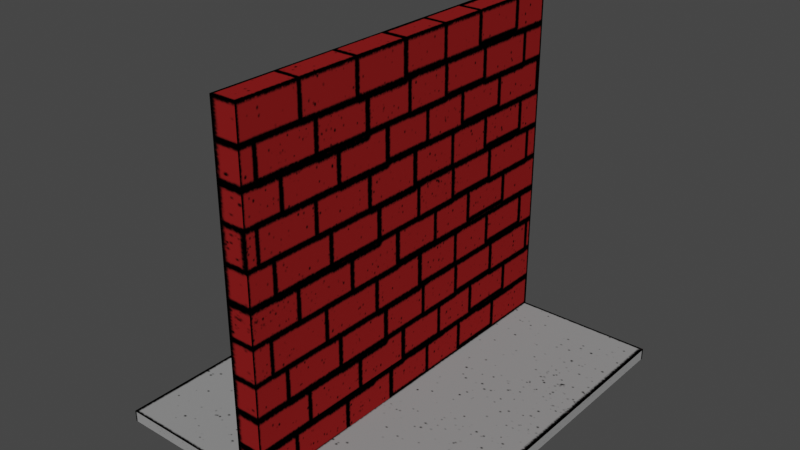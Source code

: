 # Source: brickWall.blend  (saved by Blender 3.3.6; exported with 4.5.12 LTS)
import bpy
from mathutils import Matrix  # noqa: F401  (used for matrix-valued properties, if any)

bpy.ops.wm.read_factory_settings(use_empty=True)
scene = bpy.context.scene
scene.name = 'Scene'

# ---- collections
col_collection = bpy.data.collections.new('Collection'); scene.collection.children.link(col_collection)

# ---- images (referenced by path relative to the original .blend; pixels are not part of the script)
import os
ASSET_DIR = os.environ.get("B2B_ASSET_DIR", "")  # directory of the original .blend (textures are referenced by path, not embedded)
HERE = os.path.dirname(os.path.abspath(__file__))  # packed textures are extracted next to this script under _unpacked/

def load_image(name, relpath, width, height, colorspace="sRGB"):
    """Load a texture the original file referenced (path relative to the .blend, or extracted next to this script)."""
    p = next((c for c in (os.path.join(HERE, relpath), os.path.join(ASSET_DIR, relpath)) if relpath and os.path.exists(c)), "")
    if p:
        img = bpy.data.images.load(p, check_existing=True)
        img.name = name
    else:  # same state as the original file: an image datablock whose file is absent (Cycles renders it pink)
        img = bpy.data.images.new(name, width, height)
        img.source = "FILE"
        img.filepath = "//" + (relpath or name)
    img.colorspace_settings.name = colorspace
    return img
img_brickwall_png = load_image('brickWall.png', '_unpacked/brickWall.eb833625.png', 512, 512, 'sRGB')

# ---- materials (node trees are filled in below, after node groups)
mat_brickwall = bpy.data.materials.new('brickWall')
mat_brickwall.alpha_threshold = 0.0
mat_brickwall.use_transparent_shadow = False
mat_brickwall.roughness = 0.5
mat_brickwall.line_color = (0.0, 0.0, 0.0, 1.0)

# ---- material node trees
mat_brickwall.use_nodes = True; mat_brickwall.node_tree.nodes.clear()
_N = mat_brickwall.node_tree.nodes; _L = mat_brickwall.node_tree.links
n0 = _N.new('ShaderNodeOutputMaterial'); n0.name = 'Material Output'; n0.location = (300, 300)
n1 = _N.new('ShaderNodeBsdfPrincipled'); n1.name = 'Principled BSDF'; n1.location = (10, 300)
n1.distribution = 'GGX'
n1.subsurface_method = 'RANDOM_WALK_SKIN'
n1.inputs[3].default_value = 1.45
n1.inputs[13].default_value = 0.0
n1.inputs[27].default_value = (0.0, 0.0, 0.0, 1.0)
n1.inputs[28].default_value = 1.0
n2 = _N.new('ShaderNodeTexImage'); n2.name = 'Image Texture'; n2.location = (-484, 378)
n2.image = img_brickwall_png
_L.new(n1.outputs[0], n0.inputs[0])
_L.new(n2.outputs[0], n1.inputs[0])
n0.is_active_output = True

# ---- world
world_world = bpy.data.worlds.new('World'); scene.world = world_world
world_world.use_nodes = True; world_world.node_tree.nodes.clear()
_N = world_world.node_tree.nodes; _L = world_world.node_tree.links
n0 = _N.new('ShaderNodeOutputWorld'); n0.name = 'World Output'; n0.location = (300, 300)
n1 = _N.new('ShaderNodeBackground'); n1.name = 'Background'; n1.location = (10, 300)
n1.inputs[0].default_value = (0.05088, 0.05088, 0.05088, 1.0)
_L.new(n1.outputs[0], n0.inputs[0])
n0.is_active_output = True
world_world.color = (0.05088, 0.05088, 0.05088)
world_world.use_sun_shadow = False
world_world.sun_shadow_jitter_overblur = 0.0

# ---- meshes
me_cube_001 = bpy.data.meshes.new('Cube.001')
me_cube_001.from_pydata([(-4.007, -5.064, -0.0005147), (-4.007, -5.064, 0.2979), (-4.007, 5.064, -0.0005147), (-4.007, 5.064, 0.2979), (4.007, -5.064, -0.0005147), (4.007, -5.064, 0.2979), (4.007, 5.064, -0.0005147), (4.007, 5.064, 0.2979), (-0.3333, 5.064, 9.202), (0.3333, 5.064, 9.202), (-0.3333, 5.064, 0.2979), (0.3333, 5.064, 0.2979), (0.3333, -5.064, 0.2979), (-0.3333, -5.064, 0.2979), (0.3333, -5.064, 9.202), (-0.3333, -5.064, 9.202)], [], [(1, 2, 0), (8, 14, 9), (7, 4, 6), (0, 4, 12), (3, 13, 10), (11, 5, 7), (11, 14, 12), (6, 2, 10), (13, 8, 10), (10, 9, 11), (12, 15, 13), (1, 3, 2), (8, 15, 14), (7, 5, 4), (5, 12, 4), (12, 13, 0), (13, 1, 0), (3, 1, 13), (11, 12, 5), (11, 9, 14), (3, 10, 2), (10, 11, 6), (11, 7, 6), (13, 15, 8), (10, 8, 9), (12, 14, 15)])
_uv = me_cube_001.uv_layers.new(name='UVMap')
_uv.uv.foreach_set('vector', [0.0, 0.3099, 1.0, 0.0, 0.0, 0.0, 1.0, 0.9297, 0.0, 1.0, 1.0, 1.0, 1.0, 0.3099, 0.0, 0.0, 1.0, 0.0, 0.0, 4.991e-06, 1.0, 4.991e-06, 0.5416, 0.3085, 1.0, -0.0006824, 0.0, 0.3004, 1.0, 0.3004, 1.0, 0.005177, 0.0, 0.3011, 1.0, 0.3011, 1.0, 0.3099, 0.0, 1.0, 0.0, 0.3099, 1.0, 0.0, 0.0, 0.0, 0.4584, 0.3085, 0.0, 0.3099, 1.0, 1.0, 1.0, 0.3099, 0.9702, 0.3033, 1.0, 1.0, 1.0, 0.3076, 0.03225, 0.3076, 0.0001464, 1.0, 0.0001464, 0.3076, 0.0, 0.3099, 1.0, 0.3099, 1.0, 0.0, 1.0, 0.9297, 0.0, 0.9297, 0.0, 1.0, 1.0, 0.3099, 0.0, 0.3099, 0.0, 0.0, 1.0, 0.3085, 0.5416, 0.3085, 1.0, 4.991e-06, 0.5416, 0.3085, 0.4584, 0.3085, 0.0, 4.991e-06, 0.4584, 0.3085, 0.0, 0.3085, 0.0, 4.991e-06, 1.0, -0.0006824, 0.0, -0.0006824, 0.0, 0.3004, 1.0, 0.005177, 0.0, 0.005177, 0.0, 0.3011, 1.0, 0.3099, 1.0, 1.0, 0.0, 1.0, 0.0, 0.3085, 0.4584, 0.3085, 0.0, 0.0, 0.4584, 0.3085, 0.5416, 0.3085, 1.0, 0.0, 0.5416, 0.3085, 1.0, 0.3085, 1.0, 0.0, 0.0, 0.3099, 0.0, 1.0, 1.0, 1.0, 0.9702, 0.3033, 0.9702, 0.9957, 1.0, 1.0, 0.03225, 0.3076, 0.03225, 1.0, 0.0001464, 1.0])
me_cube_001.materials.append(mat_brickwall)
me_cube_001.update()

# ---- objects
ob_cube = bpy.data.objects.new('Cube', me_cube_001)

# ---- transforms, parenting, visibility, modifiers, constraints
ob_cube.location = (0.0, 0.0, 0.0)

# ---- collection membership
col_collection.objects.link(ob_cube)

# ---- scene / render settings (as saved in the file)
scene.frame_start = 1; scene.frame_end = 250; scene.frame_set(1)
scene.render.engine = 'BLENDER_EEVEE_NEXT'
scene.cycles.sampling_pattern = 'TABULATED_SOBOL'
scene.cycles.use_light_tree = False
scene.view_settings.view_transform = 'Filmic'
bpy.context.view_layer.update()

# ---- added for rendering (the .blend has no active camera and no usable light): camera, sun
cam_auto = bpy.data.cameras.new('AutoCamera')
cam_auto.lens = 50.0
cam_auto.sensor_width = 36.0
cam_auto.clip_end = 1000.0
ob_auto_camera = bpy.data.objects.new('AutoCamera', cam_auto)
scene.collection.objects.link(ob_auto_camera)
ob_auto_camera.location = (14.6715, -17.6058, 16.3377)
ob_auto_camera.rotation_euler = (1.09748, -7.21219e-08, 0.694738)
scene.camera = ob_auto_camera
light_auto_sun = bpy.data.lights.new('AutoSun', 'SUN')
light_auto_sun.energy = 3.0
light_auto_sun.angle = 0.0523599
ob_auto_sun = bpy.data.objects.new('AutoSun', light_auto_sun)
scene.collection.objects.link(ob_auto_sun)
ob_auto_sun.rotation_euler = (0.872665, 0.174533, 0.523599)
bpy.context.view_layer.update()
